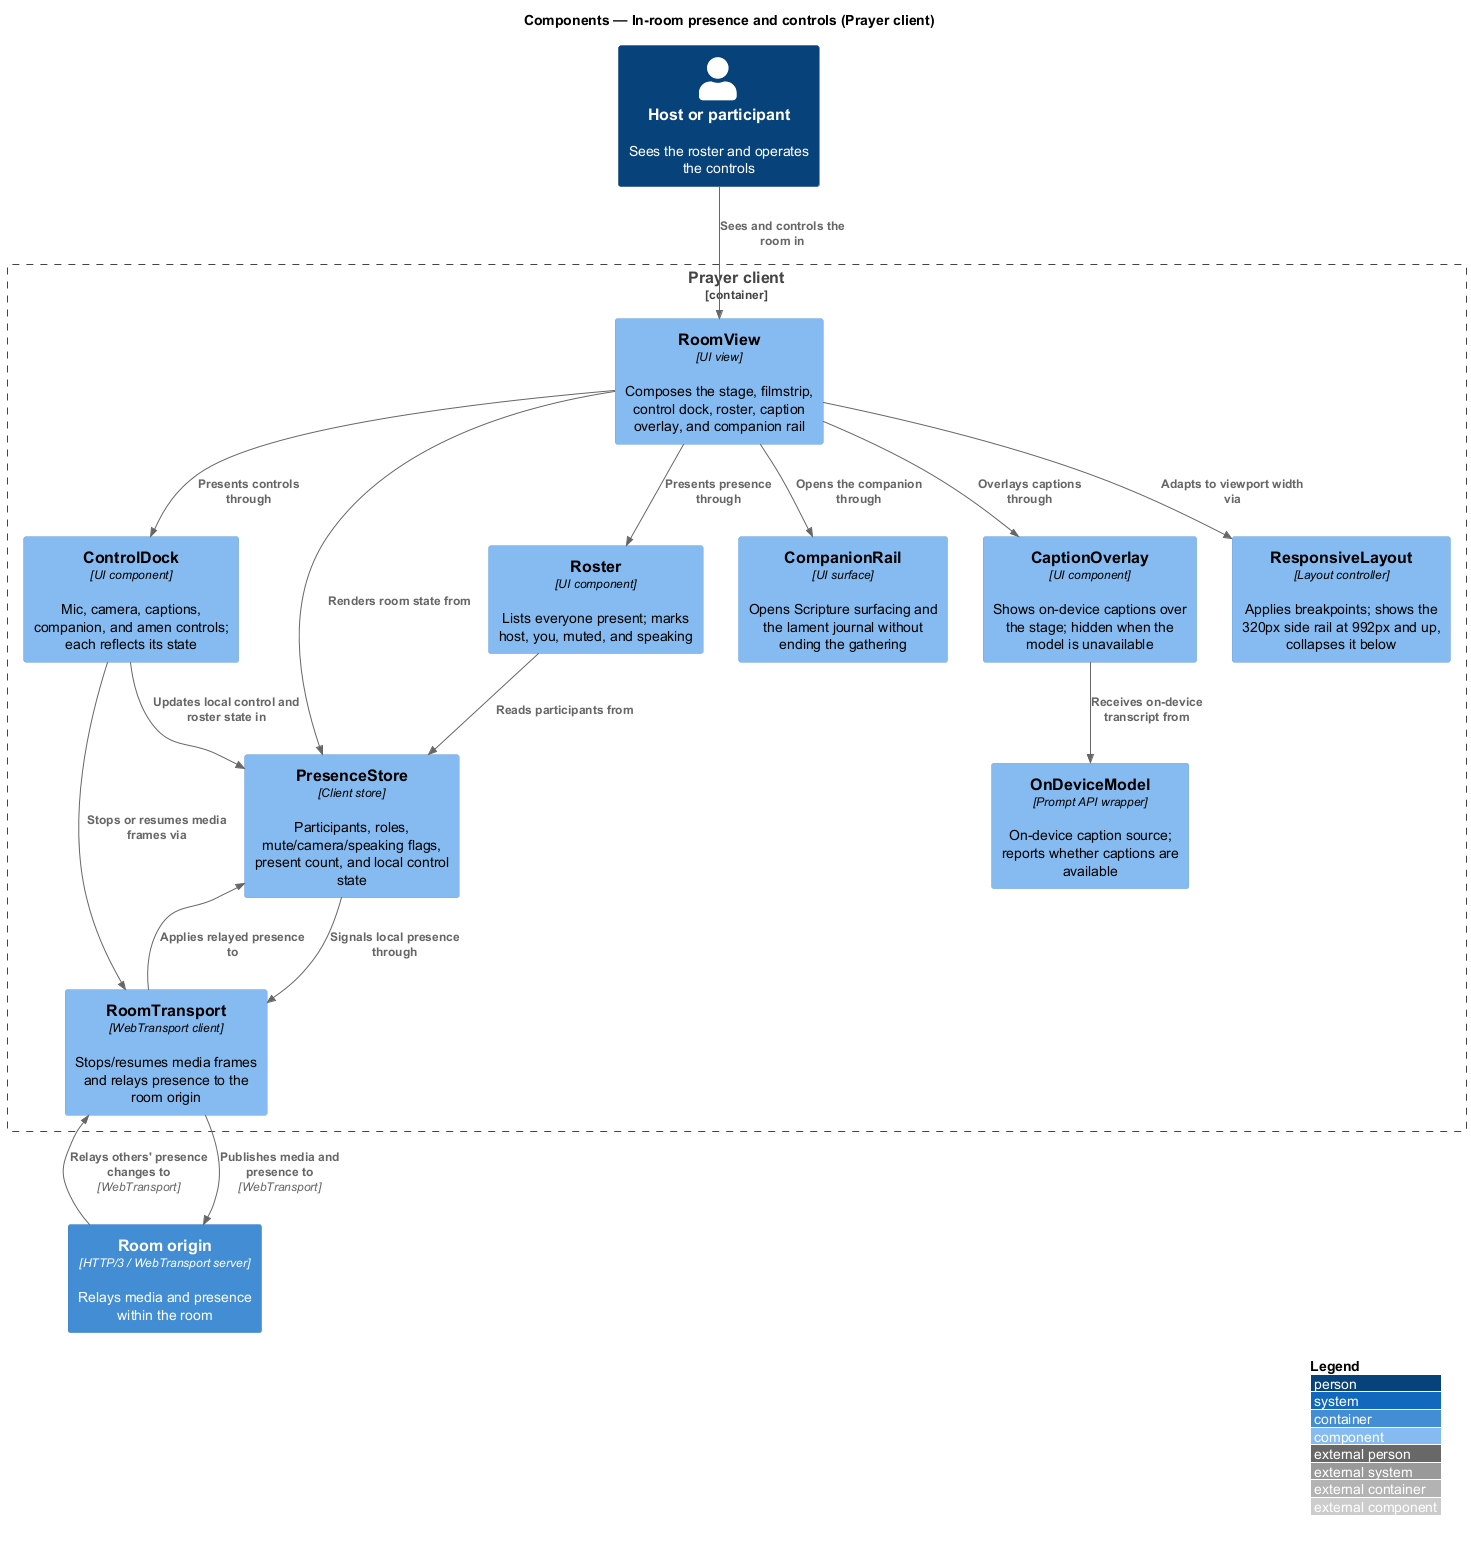

The diagram above was rendered by PlantUML. Its source (embedded in the PNG):
@startuml
!include <C4/C4_Component>
LAYOUT_WITH_LEGEND()
title Components — In-room presence and controls (Prayer client)

Person(person, "Host or participant", "Sees the roster and operates the controls")

Container_Boundary(spa, "Prayer client") {
  Component(roomView, "RoomView", "UI view", "Composes the stage, filmstrip, control dock, roster, caption overlay, and companion rail")
  Component(dock, "ControlDock", "UI component", "Mic, camera, captions, companion, and amen controls; each reflects its state")
  Component(roster, "Roster", "UI component", "Lists everyone present; marks host, you, muted, and speaking")
  Component(captionOverlay, "CaptionOverlay", "UI component", "Shows on-device captions over the stage; hidden when the model is unavailable")
  Component(companionRail, "CompanionRail", "UI surface", "Opens Scripture surfacing and the lament journal without ending the gathering")
  Component(presenceStore, "PresenceStore", "Client store", "Participants, roles, mute/camera/speaking flags, present count, and local control state")
  Component(layout, "ResponsiveLayout", "Layout controller", "Applies breakpoints; shows the 320px side rail at 992px and up, collapses it below")
  Component(transport, "RoomTransport", "WebTransport client", "Stops/resumes media frames and relays presence to the room origin")
  Component(onDevice, "OnDeviceModel", "Prompt API wrapper", "On-device caption source; reports whether captions are available")
}

Container(origin, "Room origin", "HTTP/3 / WebTransport server", "Relays media and presence within the room")

Rel(person, roomView, "Sees and controls the room in")
Rel(roomView, dock, "Presents controls through")
Rel(roomView, roster, "Presents presence through")
Rel(roomView, captionOverlay, "Overlays captions through")
Rel(roomView, companionRail, "Opens the companion through")
Rel(roomView, layout, "Adapts to viewport width via")
Rel(roomView, presenceStore, "Renders room state from")
Rel(dock, presenceStore, "Updates local control and roster state in")
Rel(dock, transport, "Stops or resumes media frames via")
Rel(roster, presenceStore, "Reads participants from")
Rel(captionOverlay, onDevice, "Receives on-device transcript from")
Rel(presenceStore, transport, "Signals local presence through")
Rel(transport, origin, "Publishes media and presence to", "WebTransport")
Rel(origin, transport, "Relays others' presence changes to", "WebTransport")
Rel(transport, presenceStore, "Applies relayed presence to")
@enduml